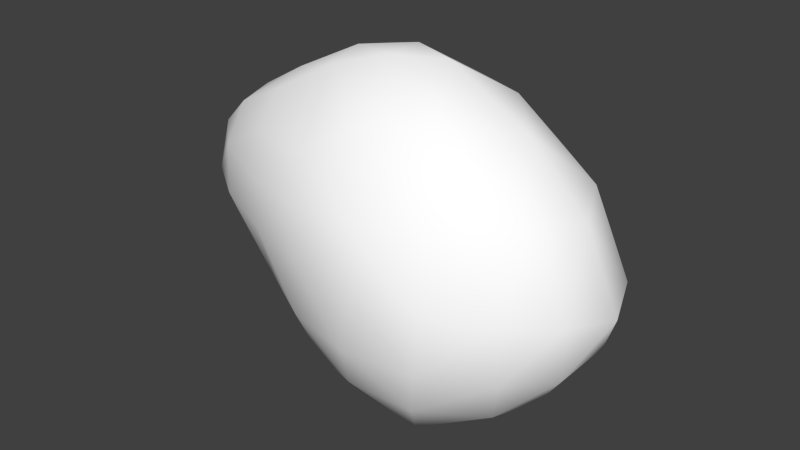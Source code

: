 # Source: spider2.blend  (saved by Blender 2.77.0; exported with 4.5.12 LTS)
import bpy
from mathutils import Matrix  # noqa: F401  (used for matrix-valued properties, if any)

bpy.ops.wm.read_factory_settings(use_empty=True)
scene = bpy.context.scene
scene.name = 'Scene'

# ---- collections
col_collection_1 = bpy.data.collections.new('Collection 1'); scene.collection.children.link(col_collection_1)

# ---- materials (node trees are filled in below, after node groups)
mat_colobotmesh_mat_1 = bpy.data.materials.new('ColobotMesh_mat_1')
mat_colobotmesh_mat_1.alpha_threshold = 0.0
mat_colobotmesh_mat_1.use_transparent_shadow = False
mat_colobotmesh_mat_1.diffuse_color = (1.0, 1.0, 1.0, 1.0)
mat_colobotmesh_mat_1.specular_color = (0.0, 0.0, 0.0)
mat_colobotmesh_mat_1.roughness = 0.5

# ---- material node trees

# ---- world
world_world = bpy.data.worlds.new('World'); scene.world = world_world
world_world.color = (0.05088, 0.05088, 0.05088)
world_world.use_sun_shadow = False
world_world.sun_shadow_jitter_overblur = 0.0
world_world.cycles.sampling_method = 'NONE'
world_world.cycles.sample_map_resolution = 256

# ---- meshes
me_colobotmesh = bpy.data.meshes.new('ColobotMesh_')
me_colobotmesh.from_pydata([(1.346, 0.06406, -0.5341), (1.047, 0.7812, 0.002424), (1.805, -0.0113, 0.002424), (1.167, -0.5908, -0.3292), (1.167, -0.5908, 0.334), (1.346, 0.06406, 0.539), (0.4003, 0.5857, -0.2176), (0.4003, 0.5857, 0.2309), (0.4437, 0.08959, -0.4225), (0.4999, -0.5525, 0.002424), (0.4437, 0.08958, 0.4359), (-0.1734, 0.12, 0.002424), (0.1273, 0.4502, 0.1708), (-0.06391, 0.295, 0.09461), (0.3777, 0.6291, -0.06795), (0.3777, 0.6291, 0.08156), (0.9284, -0.4268, 0.4466), (0.6873, -0.2, 0.4805), (0.393, 0.443, -0.3263), (0.4075, 0.2776, -0.3947), (1.192, 0.6201, 0.2354), (1.291, 0.3811, 0.4143), (1.683, -0.2513, -0.1429), (1.47, -0.4445, -0.2535), (0.4317, -0.3935, 0.1887), (0.4129, -0.1795, 0.3332), (0.9337, -0.6451, 0.2482), (0.7113, -0.6323, 0.1377), (0.8332, 0.778, -0.08569), (0.6176, 0.7128, -0.159), (0.1278, 0.4497, -0.1604), (-0.06347, 0.2945, -0.0871), (0.3931, 0.4428, 0.3399), (0.4075, 0.2774, 0.4082), (0.9286, -0.4268, -0.4386), (0.6875, -0.2, -0.4697), (0.1567, 0.09591, 0.3103), (-0.04899, 0.106, 0.1658), (0.1575, 0.09604, -0.2995), (-0.04819, 0.1062, -0.1579), (1.253, -0.4009, 0.4646), (1.313, -0.1826, 0.5329), (1.057, 0.07838, 0.5804), (0.7565, 0.08689, 0.546), (1.313, -0.1825, -0.5282), (1.253, -0.4008, -0.4599), (1.407, 0.5815, 0.002259), (1.659, 0.3173, 0.002259), (1.033, 0.2994, 0.5381), (0.7179, 0.4733, 0.4354), (1.722, 0.01981, 0.2141), (1.569, 0.04493, 0.3929), (1.187, -0.6624, -0.1083), (1.187, -0.6624, 0.1128), (0.1845, -0.3523, 0.002009), (-0.03991, -0.1281, 0.002009), (1.058, 0.07861, -0.5724), (0.7569, 0.08712, -0.5352), (1.569, 0.04499, -0.3884), (1.722, 0.01987, -0.2096), (0.4133, -0.179, -0.3223), (0.4321, -0.3931, -0.1807), (0.9337, -0.6448, -0.2436), (0.7113, -0.632, -0.1331), (1.291, 0.3808, -0.4098), (1.191, 0.6198, -0.231), (1.033, 0.2994, -0.5307), (0.7178, 0.4733, -0.4252), (0.8331, 0.7785, 0.09348), (0.6175, 0.7133, 0.1697), (1.683, -0.2513, 0.1476), (1.47, -0.4444, 0.2581), (1.55, 0.3547, -0.2265), (1.559, -0.2145, -0.357), (1.512, -0.4905, 0.002203), (1.559, -0.2146, 0.3615), (1.55, 0.3549, 0.2307), (0.6106, 0.7477, 0.005369), (0.7322, 0.2951, -0.5133), (0.68, -0.4674, -0.3333), (0.6797, -0.468, 0.3414), (0.7321, 0.2949, 0.524), (0.9424, 0.605, -0.3516), (0.9983, -0.1907, -0.5567), (0.9315, -0.7002, 0.002133), (0.9982, -0.1909, 0.5646), (0.9426, 0.6056, 0.3591), (0.1158, 0.2855, -0.2512), (0.1203, -0.155, -0.1712), (0.1193, -0.1553, 0.1786), (0.115, 0.2857, 0.2618), (0.09844, 0.4738, 0.005208)], [], [(0, 64, 58), (3, 45, 23), (4, 53, 71), (5, 41, 51), (1, 20, 46), (6, 14, 29), (8, 19, 57), (9, 61, 63), (10, 25, 17), (7, 32, 49), (1, 65, 28), (0, 44, 56), (3, 52, 62), (4, 40, 16), (5, 21, 48), (6, 18, 30), (8, 60, 38), (9, 24, 54), (10, 33, 36), (7, 15, 12), (59, 47, 2), (58, 72, 59), (59, 72, 47), (72, 46, 47), (58, 64, 72), (64, 65, 72), (72, 65, 46), (65, 1, 46), (22, 59, 2), (23, 73, 22), (22, 73, 59), (73, 58, 59), (23, 45, 73), (45, 44, 73), (73, 44, 58), (44, 0, 58), (70, 22, 2), (71, 74, 70), (70, 74, 22), (74, 23, 22), (71, 53, 74), (53, 52, 74), (74, 52, 23), (52, 3, 23), (50, 70, 2), (51, 75, 50), (50, 75, 70), (75, 71, 70), (51, 41, 75), (41, 40, 75), (75, 40, 71), (40, 4, 71), (47, 50, 2), (46, 76, 47), (47, 76, 50), (76, 51, 50), (46, 20, 76), (20, 21, 76), (76, 21, 51), (21, 5, 51), (28, 68, 1), (29, 77, 28), (28, 77, 68), (77, 69, 68), (29, 14, 77), (14, 15, 77), (77, 15, 69), (15, 7, 69), (56, 66, 0), (57, 78, 56), (56, 78, 66), (78, 67, 66), (57, 19, 78), (19, 18, 78), (78, 18, 67), (18, 6, 67), (62, 34, 3), (63, 79, 62), (62, 79, 34), (79, 35, 34), (63, 61, 79), (61, 60, 79), (79, 60, 35), (60, 8, 35), (16, 26, 4), (17, 80, 16), (16, 80, 26), (80, 27, 26), (17, 25, 80), (25, 24, 80), (80, 24, 27), (24, 9, 27), (48, 42, 5), (49, 81, 48), (48, 81, 42), (81, 43, 42), (49, 32, 81), (32, 33, 81), (81, 33, 43), (33, 10, 43), (29, 67, 6), (28, 82, 29), (29, 82, 67), (82, 66, 67), (28, 65, 82), (65, 64, 82), (82, 64, 66), (64, 0, 66), (57, 35, 8), (56, 83, 57), (57, 83, 35), (83, 34, 35), (56, 44, 83), (44, 45, 83), (83, 45, 34), (45, 3, 34), (63, 27, 9), (62, 84, 63), (63, 84, 27), (84, 26, 27), (62, 52, 84), (52, 53, 84), (84, 53, 26), (53, 4, 26), (17, 43, 10), (16, 85, 17), (17, 85, 43), (85, 42, 43), (16, 40, 85), (40, 41, 85), (85, 41, 42), (41, 5, 42), (49, 69, 7), (48, 86, 49), (49, 86, 69), (86, 68, 69), (48, 21, 86), (21, 20, 86), (86, 20, 68), (20, 1, 68), (31, 39, 11), (30, 87, 31), (31, 87, 39), (87, 38, 39), (30, 18, 87), (18, 19, 87), (87, 19, 38), (19, 8, 38), (39, 55, 11), (38, 88, 39), (39, 88, 55), (88, 54, 55), (38, 60, 88), (60, 61, 88), (88, 61, 54), (61, 9, 54), (55, 37, 11), (54, 89, 55), (55, 89, 37), (89, 36, 37), (54, 24, 89), (24, 25, 89), (89, 25, 36), (25, 10, 36), (37, 13, 11), (36, 90, 37), (37, 90, 13), (90, 12, 13), (36, 33, 90), (33, 32, 90), (90, 32, 12), (32, 7, 12), (13, 31, 11), (12, 91, 13), (13, 91, 31), (91, 30, 31), (12, 15, 91), (15, 14, 91), (91, 14, 30), (14, 6, 30)])
me_colobotmesh.polygons.foreach_set('use_smooth', [True] * 180)
_uv = me_colobotmesh.uv_layers.new(name='UV_1')
_uv.uv.foreach_set('vector', [0.441, 0.252, 0.4286, 0.2721, 0.46, 0.2721, 0.4187, 0.2751, 0.4261, 0.2674, 0.4451, 0.2876, 0.4187, 0.3499, 0.4187, 0.325, 0.4451, 0.3374, 0.441, 0.373, 0.4336, 0.3653, 0.46, 0.3529, 0.4038, 0.3125, 0.4162, 0.3327, 0.4352, 0.3125, 0.3233, 0.2877, 0.3233, 0.3045, 0.3501, 0.2959, 0.3287, 0.2645, 0.3269, 0.2723, 0.3661, 0.2603, 0.3357, 0.3125, 0.3334, 0.2965, 0.3634, 0.3, 0.3287, 0.3614, 0.331, 0.3451, 0.3587, 0.3576, 0.3233, 0.3383, 0.3251, 0.346, 0.3625, 0.3499, 0.4038, 0.3125, 0.4162, 0.2923, 0.3769, 0.3042, 0.441, 0.252, 0.4336, 0.2597, 0.4036, 0.2562, 0.4187, 0.2751, 0.4187, 0.3, 0.391, 0.2876, 0.4187, 0.3499, 0.4261, 0.3576, 0.3887, 0.3538, 0.441, 0.373, 0.4286, 0.3529, 0.4018, 0.3615, 0.3233, 0.2877, 0.3251, 0.28, 0.2995, 0.2959, 0.3287, 0.2645, 0.331, 0.2805, 0.3031, 0.2805, 0.3357, 0.3125, 0.3334, 0.3288, 0.3078, 0.3125, 0.3287, 0.3614, 0.3269, 0.3537, 0.3031, 0.3451, 0.3233, 0.3383, 0.3233, 0.3214, 0.2995, 0.3297, 0.479, 0.2923, 0.4666, 0.3125, 0.498, 0.3125, 0.46, 0.2721, 0.4476, 0.2923, 0.479, 0.2923, 0.479, 0.2923, 0.4476, 0.2923, 0.4666, 0.3125, 0.4476, 0.2923, 0.4352, 0.3125, 0.4666, 0.3125, 0.46, 0.2721, 0.4286, 0.2721, 0.4476, 0.2923, 0.4286, 0.2721, 0.4162, 0.2923, 0.4476, 0.2923, 0.4476, 0.2923, 0.4162, 0.2923, 0.4352, 0.3125, 0.4162, 0.2923, 0.4038, 0.3125, 0.4352, 0.3125, 0.4716, 0.3, 0.479, 0.2923, 0.498, 0.3125, 0.4451, 0.2876, 0.4526, 0.2798, 0.4716, 0.3, 0.4716, 0.3, 0.4526, 0.2798, 0.479, 0.2923, 0.4526, 0.2798, 0.46, 0.2721, 0.479, 0.2923, 0.4451, 0.2876, 0.4261, 0.2674, 0.4526, 0.2798, 0.4261, 0.2674, 0.4336, 0.2597, 0.4526, 0.2798, 0.4526, 0.2798, 0.4336, 0.2597, 0.46, 0.2721, 0.4336, 0.2597, 0.441, 0.252, 0.46, 0.2721, 0.4716, 0.325, 0.4716, 0.3, 0.498, 0.3125, 0.4451, 0.3374, 0.4451, 0.3125, 0.4716, 0.325, 0.4716, 0.325, 0.4451, 0.3125, 0.4716, 0.3, 0.4451, 0.3125, 0.4451, 0.2876, 0.4716, 0.3, 0.4451, 0.3374, 0.4187, 0.325, 0.4451, 0.3125, 0.4187, 0.325, 0.4187, 0.3, 0.4451, 0.3125, 0.4451, 0.3125, 0.4187, 0.3, 0.4451, 0.2876, 0.4187, 0.3, 0.4187, 0.2751, 0.4451, 0.2876, 0.479, 0.3327, 0.4716, 0.325, 0.498, 0.3125, 0.46, 0.3529, 0.4526, 0.3452, 0.479, 0.3327, 0.479, 0.3327, 0.4526, 0.3452, 0.4716, 0.325, 0.4526, 0.3452, 0.4451, 0.3374, 0.4716, 0.325, 0.46, 0.3529, 0.4336, 0.3653, 0.4526, 0.3452, 0.4336, 0.3653, 0.4261, 0.3576, 0.4526, 0.3452, 0.4526, 0.3452, 0.4261, 0.3576, 0.4451, 0.3374, 0.4261, 0.3576, 0.4187, 0.3499, 0.4451, 0.3374, 0.4666, 0.3125, 0.479, 0.3327, 0.498, 0.3125, 0.4352, 0.3125, 0.4476, 0.3327, 0.4666, 0.3125, 0.4666, 0.3125, 0.4476, 0.3327, 0.479, 0.3327, 0.4476, 0.3327, 0.46, 0.3529, 0.479, 0.3327, 0.4352, 0.3125, 0.4162, 0.3327, 0.4476, 0.3327, 0.4162, 0.3327, 0.4286, 0.3529, 0.4476, 0.3327, 0.4476, 0.3327, 0.4286, 0.3529, 0.46, 0.3529, 0.4286, 0.3529, 0.441, 0.373, 0.46, 0.3529, 0.3769, 0.3042, 0.3769, 0.3211, 0.4038, 0.3125, 0.3501, 0.2959, 0.3501, 0.3128, 0.3769, 0.3042, 0.3769, 0.3042, 0.3501, 0.3128, 0.3769, 0.3211, 0.3501, 0.3128, 0.3501, 0.3297, 0.3769, 0.3211, 0.3501, 0.2959, 0.3233, 0.3045, 0.3501, 0.3128, 0.3233, 0.3045, 0.3233, 0.3214, 0.3501, 0.3128, 0.3501, 0.3128, 0.3233, 0.3214, 0.3501, 0.3297, 0.3233, 0.3214, 0.3233, 0.3383, 0.3501, 0.3297, 0.4036, 0.2562, 0.4018, 0.2639, 0.441, 0.252, 0.3661, 0.2603, 0.3643, 0.2681, 0.4036, 0.2562, 0.4036, 0.2562, 0.3643, 0.2681, 0.4018, 0.2639, 0.3643, 0.2681, 0.3625, 0.2758, 0.4018, 0.2639, 0.3661, 0.2603, 0.3269, 0.2723, 0.3643, 0.2681, 0.3269, 0.2723, 0.3251, 0.28, 0.3643, 0.2681, 0.3643, 0.2681, 0.3251, 0.28, 0.3625, 0.2758, 0.3251, 0.28, 0.3233, 0.2877, 0.3625, 0.2758, 0.391, 0.2876, 0.3887, 0.2716, 0.4187, 0.2751, 0.3634, 0.3, 0.361, 0.284, 0.391, 0.2876, 0.391, 0.2876, 0.361, 0.284, 0.3887, 0.2716, 0.361, 0.284, 0.3587, 0.2681, 0.3887, 0.2716, 0.3634, 0.3, 0.3334, 0.2965, 0.361, 0.284, 0.3334, 0.2965, 0.331, 0.2805, 0.361, 0.284, 0.361, 0.284, 0.331, 0.2805, 0.3587, 0.2681, 0.331, 0.2805, 0.3287, 0.2645, 0.3587, 0.2681, 0.3887, 0.3538, 0.391, 0.3374, 0.4187, 0.3499, 0.3587, 0.3576, 0.361, 0.3413, 0.3887, 0.3538, 0.3887, 0.3538, 0.361, 0.3413, 0.391, 0.3374, 0.361, 0.3413, 0.3634, 0.325, 0.391, 0.3374, 0.3587, 0.3576, 0.331, 0.3451, 0.361, 0.3413, 0.331, 0.3451, 0.3334, 0.3288, 0.361, 0.3413, 0.361, 0.3413, 0.3334, 0.3288, 0.3634, 0.325, 0.3334, 0.3288, 0.3357, 0.3125, 0.3634, 0.325, 0.4018, 0.3615, 0.4036, 0.3692, 0.441, 0.373, 0.3625, 0.3499, 0.3643, 0.3576, 0.4018, 0.3615, 0.4018, 0.3615, 0.3643, 0.3576, 0.4036, 0.3692, 0.3643, 0.3576, 0.3661, 0.3653, 0.4036, 0.3692, 0.3625, 0.3499, 0.3251, 0.346, 0.3643, 0.3576, 0.3251, 0.346, 0.3269, 0.3537, 0.3643, 0.3576, 0.3643, 0.3576, 0.3269, 0.3537, 0.3661, 0.3653, 0.3269, 0.3537, 0.3287, 0.3614, 0.3661, 0.3653, 0.3501, 0.2959, 0.3625, 0.2758, 0.3233, 0.2877, 0.3769, 0.3042, 0.3894, 0.284, 0.3501, 0.2959, 0.3501, 0.2959, 0.3894, 0.284, 0.3625, 0.2758, 0.3894, 0.284, 0.4018, 0.2639, 0.3625, 0.2758, 0.3769, 0.3042, 0.4162, 0.2923, 0.3894, 0.284, 0.4162, 0.2923, 0.4286, 0.2721, 0.3894, 0.284, 0.3894, 0.284, 0.4286, 0.2721, 0.4018, 0.2639, 0.4286, 0.2721, 0.441, 0.252, 0.4018, 0.2639, 0.3661, 0.2603, 0.3587, 0.2681, 0.3287, 0.2645, 0.4036, 0.2562, 0.3961, 0.2639, 0.3661, 0.2603, 0.3661, 0.2603, 0.3961, 0.2639, 0.3587, 0.2681, 0.3961, 0.2639, 0.3887, 0.2716, 0.3587, 0.2681, 0.4036, 0.2562, 0.4336, 0.2597, 0.3961, 0.2639, 0.4336, 0.2597, 0.4261, 0.2674, 0.3961, 0.2639, 0.3961, 0.2639, 0.4261, 0.2674, 0.3887, 0.2716, 0.4261, 0.2674, 0.4187, 0.2751, 0.3887, 0.2716, 0.3634, 0.3, 0.3634, 0.325, 0.3357, 0.3125, 0.391, 0.2876, 0.391, 0.3125, 0.3634, 0.3, 0.3634, 0.3, 0.391, 0.3125, 0.3634, 0.325, 0.391, 0.3125, 0.391, 0.3374, 0.3634, 0.325, 0.391, 0.2876, 0.4187, 0.3, 0.391, 0.3125, 0.4187, 0.3, 0.4187, 0.325, 0.391, 0.3125, 0.391, 0.3125, 0.4187, 0.325, 0.391, 0.3374, 0.4187, 0.325, 0.4187, 0.3499, 0.391, 0.3374, 0.3587, 0.3576, 0.3661, 0.3653, 0.3287, 0.3614, 0.3887, 0.3538, 0.3961, 0.3615, 0.3587, 0.3576, 0.3587, 0.3576, 0.3961, 0.3615, 0.3661, 0.3653, 0.3961, 0.3615, 0.4036, 0.3692, 0.3661, 0.3653, 0.3887, 0.3538, 0.4261, 0.3576, 0.3961, 0.3615, 0.4261, 0.3576, 0.4336, 0.3653, 0.3961, 0.3615, 0.3961, 0.3615, 0.4336, 0.3653, 0.4036, 0.3692, 0.4336, 0.3653, 0.441, 0.373, 0.4036, 0.3692, 0.3625, 0.3499, 0.3501, 0.3297, 0.3233, 0.3383, 0.4018, 0.3615, 0.3894, 0.3413, 0.3625, 0.3499, 0.3625, 0.3499, 0.3894, 0.3413, 0.3501, 0.3297, 0.3894, 0.3413, 0.3769, 0.3211, 0.3501, 0.3297, 0.4018, 0.3615, 0.4286, 0.3529, 0.3894, 0.3413, 0.4286, 0.3529, 0.4162, 0.3327, 0.3894, 0.3413, 0.3894, 0.3413, 0.4162, 0.3327, 0.3769, 0.3211, 0.4162, 0.3327, 0.4038, 0.3125, 0.3769, 0.3211, 0.2757, 0.3042, 0.2775, 0.2965, 0.252, 0.3125, 0.2995, 0.2959, 0.3013, 0.2882, 0.2757, 0.3042, 0.2757, 0.3042, 0.3013, 0.2882, 0.2775, 0.2965, 0.3013, 0.2882, 0.3031, 0.2805, 0.2775, 0.2965, 0.2995, 0.2959, 0.3251, 0.28, 0.3013, 0.2882, 0.3251, 0.28, 0.3269, 0.2723, 0.3013, 0.2882, 0.3013, 0.2882, 0.3269, 0.2723, 0.3031, 0.2805, 0.3269, 0.2723, 0.3287, 0.2645, 0.3031, 0.2805, 0.2775, 0.2965, 0.2799, 0.3125, 0.252, 0.3125, 0.3031, 0.2805, 0.3055, 0.2965, 0.2775, 0.2965, 0.2775, 0.2965, 0.3055, 0.2965, 0.2799, 0.3125, 0.3055, 0.2965, 0.3078, 0.3125, 0.2799, 0.3125, 0.3031, 0.2805, 0.331, 0.2805, 0.3055, 0.2965, 0.331, 0.2805, 0.3334, 0.2965, 0.3055, 0.2965, 0.3055, 0.2965, 0.3334, 0.2965, 0.3078, 0.3125, 0.3334, 0.2965, 0.3357, 0.3125, 0.3078, 0.3125, 0.2799, 0.3125, 0.2775, 0.3288, 0.252, 0.3125, 0.3078, 0.3125, 0.3055, 0.3288, 0.2799, 0.3125, 0.2799, 0.3125, 0.3055, 0.3288, 0.2775, 0.3288, 0.3055, 0.3288, 0.3031, 0.3451, 0.2775, 0.3288, 0.3078, 0.3125, 0.3334, 0.3288, 0.3055, 0.3288, 0.3334, 0.3288, 0.331, 0.3451, 0.3055, 0.3288, 0.3055, 0.3288, 0.331, 0.3451, 0.3031, 0.3451, 0.331, 0.3451, 0.3287, 0.3614, 0.3031, 0.3451, 0.2775, 0.3288, 0.2757, 0.3211, 0.252, 0.3125, 0.3031, 0.3451, 0.3013, 0.3374, 0.2775, 0.3288, 0.2775, 0.3288, 0.3013, 0.3374, 0.2757, 0.3211, 0.3013, 0.3374, 0.2995, 0.3297, 0.2757, 0.3211, 0.3031, 0.3451, 0.3269, 0.3537, 0.3013, 0.3374, 0.3269, 0.3537, 0.3251, 0.346, 0.3013, 0.3374, 0.3013, 0.3374, 0.3251, 0.346, 0.2995, 0.3297, 0.3251, 0.346, 0.3233, 0.3383, 0.2995, 0.3297, 0.2757, 0.3211, 0.2757, 0.3042, 0.252, 0.3125, 0.2995, 0.3297, 0.2995, 0.3128, 0.2757, 0.3211, 0.2757, 0.3211, 0.2995, 0.3128, 0.2757, 0.3042, 0.2995, 0.3128, 0.2995, 0.2959, 0.2757, 0.3042, 0.2995, 0.3297, 0.3233, 0.3214, 0.2995, 0.3128, 0.3233, 0.3214, 0.3233, 0.3045, 0.2995, 0.3128, 0.2995, 0.3128, 0.3233, 0.3045, 0.2995, 0.2959, 0.3233, 0.3045, 0.3233, 0.2877, 0.2995, 0.2959])
me_colobotmesh.materials.append(mat_colobotmesh_mat_1)
me_colobotmesh.use_remesh_preserve_volume = False
me_colobotmesh.use_remesh_preserve_attributes = False
me_colobotmesh.use_mirror_vertex_groups = False
me_colobotmesh.update()

# ---- objects
ob_colobotmesh_1 = bpy.data.objects.new('ColobotMesh_1', me_colobotmesh)

# ---- transforms, parenting, visibility, modifiers, constraints
ob_colobotmesh_1.location = (0.0, 0.0, 0.0)
ob_colobotmesh_1.rotation_euler = (1.571, 0.0, 0.0)
ob_colobotmesh_1.lineart.crease_threshold = 0.0

# ---- collection membership
col_collection_1.objects.link(ob_colobotmesh_1)

# ---- scene / render settings (as saved in the file)
scene.frame_start = 1; scene.frame_end = 250; scene.frame_set(1)
scene.render.engine = 'BLENDER_EEVEE_NEXT'
scene.render.resolution_percentage = 50
scene.render.dither_intensity = 0.0
scene.cycles.use_denoising = False
scene.cycles.samples = 10
scene.cycles.sampling_pattern = 'TABULATED_SOBOL'
scene.cycles.light_sampling_threshold = 0.0
scene.cycles.use_adaptive_sampling = False
scene.cycles.use_light_tree = False
scene.cycles.blur_glossy = 0.0
scene.cycles.volume_bounces = 1
scene.cycles.pixel_filter_type = 'GAUSSIAN'
scene.cycles.sample_clamp_indirect = 0.0
scene.view_settings.view_transform = 'Standard'
bpy.context.view_layer.update()

# ---- added for rendering (the .blend has no active camera and no usable light): camera, sun
cam_auto = bpy.data.cameras.new('AutoCamera')
cam_auto.lens = 50.0
cam_auto.sensor_width = 36.0
cam_auto.clip_end = 1000.0
ob_auto_camera = bpy.data.objects.new('AutoCamera', cam_auto)
scene.collection.objects.link(ob_auto_camera)
ob_auto_camera.location = (3.33899, -3.03184, 2.05907)
ob_auto_camera.rotation_euler = (1.09748, -7.21219e-08, 0.694738)
scene.camera = ob_auto_camera
light_auto_sun = bpy.data.lights.new('AutoSun', 'SUN')
light_auto_sun.energy = 3.0
light_auto_sun.angle = 0.0523599
ob_auto_sun = bpy.data.objects.new('AutoSun', light_auto_sun)
scene.collection.objects.link(ob_auto_sun)
ob_auto_sun.rotation_euler = (0.872665, 0.174533, 0.523599)
bpy.context.view_layer.update()
